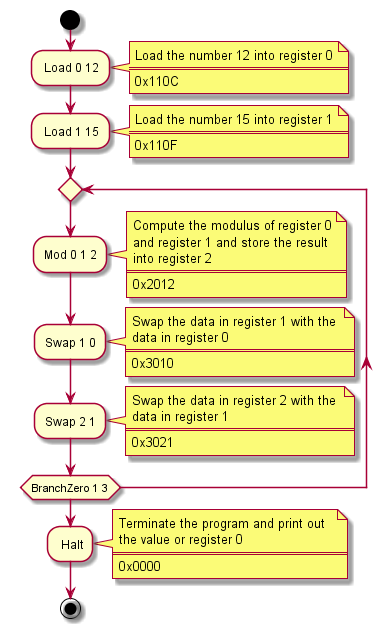

The diagram above was rendered by PlantUML. Its source (embedded in the PNG):
@startuml

start
: Load 0 12;
note right
  Load the number 12 into register 0
  ====
  0x110C
end note
: Load 1 15;
note right
  Load the number 15 into register 1
  ====
  0x110F
end note
repeat
  :Mod 0 1 2;
note right
  Compute the modulus of register 0
  and register 1 and store the result 
  into register 2
  ====
  0x2012
end note
  :Swap 1 0;
note right
  Swap the data in register 1 with the 
  data in register 0
  ====
  0x3010
end note
  :Swap 2 1;
note right
  Swap the data in register 2 with the 
  data in register 1
  ====
  0x3021
end note
repeat while(BranchZero 1 3)
: Halt;
note right
  Terminate the program and print out  
  the value or register 0
  ====
  0x0000
end note

stop

@enduml